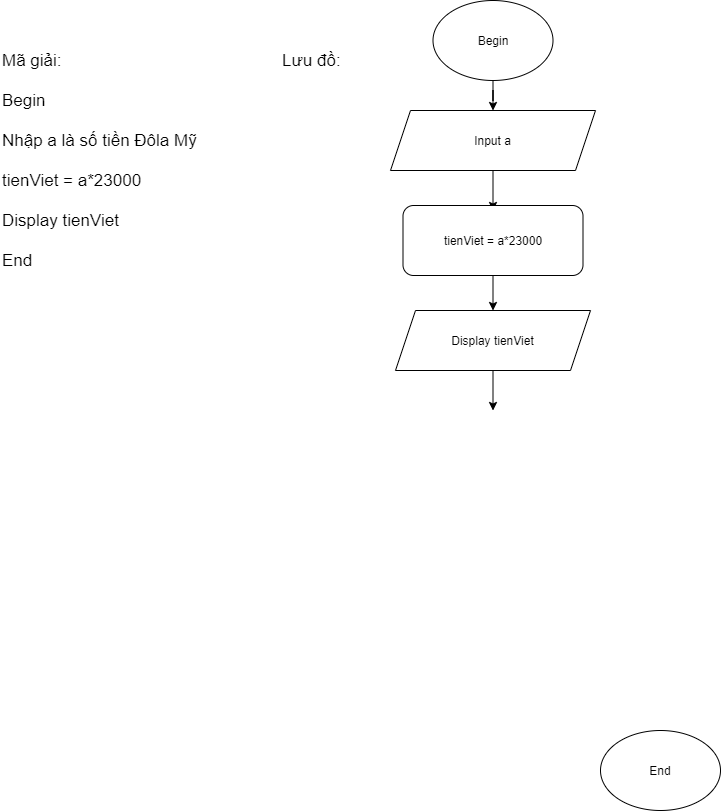

The diagram above was exported from draw.io. Its source (the exported page's mxGraphModel, read from the mxfile embedded in the PNG):
<mxGraphModel dx="1447" dy="708" grid="1" gridSize="10" guides="1" tooltips="1" connect="1" arrows="1" fold="1" page="1" pageScale="1" pageWidth="850" pageHeight="1100" math="0" shadow="0">
  <root>
    <mxCell id="0" />
    <mxCell id="1" parent="0" />
    <mxCell id="UbUu6zMXrK9QQVOglTDK-12" value="&lt;div&gt;&lt;span style=&quot;font-size: 17px&quot;&gt;Mã giải:&lt;/span&gt;&lt;/div&gt;&lt;font&gt;&lt;div style=&quot;font-size: 17px&quot;&gt;&lt;br&gt;&lt;/div&gt;&lt;div style=&quot;font-size: 17px&quot;&gt;Begin&lt;/div&gt;&lt;div style=&quot;font-size: 17px&quot;&gt;&lt;br&gt;&lt;/div&gt;&lt;div style=&quot;font-size: 17px&quot;&gt;Nhập a là số tiền Đôla Mỹ&lt;/div&gt;&lt;div style=&quot;font-size: 17px&quot;&gt;&lt;br&gt;&lt;/div&gt;&lt;div style=&quot;font-size: 17px&quot;&gt;tienViet = a*23000&lt;/div&gt;&lt;div style=&quot;font-size: 17px&quot;&gt;&lt;br&gt;&lt;/div&gt;&lt;div style=&quot;font-size: 17px&quot;&gt;Display tienViet&lt;/div&gt;&lt;div style=&quot;font-size: 17px&quot;&gt;&lt;br&gt;&lt;/div&gt;&lt;div style=&quot;font-size: 17px&quot;&gt;End&lt;/div&gt;&lt;div style=&quot;font-size: 17px&quot;&gt;&lt;br&gt;&lt;/div&gt;&lt;div style=&quot;font-size: 17px&quot;&gt;&lt;br&gt;&lt;/div&gt;&lt;div style=&quot;font-size: 17px&quot;&gt;&lt;br&gt;&lt;/div&gt;&lt;/font&gt;" style="text;html=1;strokeColor=none;fillColor=none;align=left;verticalAlign=middle;whiteSpace=wrap;rounded=0;" vertex="1" parent="1">
      <mxGeometry x="50" y="180" width="240" height="80" as="geometry" />
    </mxCell>
    <mxCell id="UbUu6zMXrK9QQVOglTDK-13" value="&lt;div&gt;&lt;span style=&quot;font-size: 17px&quot;&gt;Lưu đồ:&lt;/span&gt;&lt;/div&gt;" style="text;html=1;strokeColor=none;fillColor=none;align=left;verticalAlign=middle;whiteSpace=wrap;rounded=0;" vertex="1" parent="1">
      <mxGeometry x="330" y="50" width="240" height="80" as="geometry" />
    </mxCell>
    <mxCell id="UbUu6zMXrK9QQVOglTDK-14" value="" style="edgeStyle=orthogonalEdgeStyle;rounded=0;orthogonalLoop=1;jettySize=auto;html=1;" edge="1" parent="1" source="UbUu6zMXrK9QQVOglTDK-15" target="UbUu6zMXrK9QQVOglTDK-17">
      <mxGeometry relative="1" as="geometry" />
    </mxCell>
    <mxCell id="UbUu6zMXrK9QQVOglTDK-15" value="Begin" style="ellipse;whiteSpace=wrap;html=1;" vertex="1" parent="1">
      <mxGeometry x="482.5" y="30" width="120" height="80" as="geometry" />
    </mxCell>
    <mxCell id="UbUu6zMXrK9QQVOglTDK-16" value="" style="edgeStyle=orthogonalEdgeStyle;rounded=0;orthogonalLoop=1;jettySize=auto;html=1;" edge="1" parent="1" source="UbUu6zMXrK9QQVOglTDK-17">
      <mxGeometry relative="1" as="geometry">
        <mxPoint x="542.5" y="240" as="targetPoint" />
      </mxGeometry>
    </mxCell>
    <mxCell id="UbUu6zMXrK9QQVOglTDK-17" value="Input a" style="shape=parallelogram;perimeter=parallelogramPerimeter;whiteSpace=wrap;html=1;fixedSize=1;" vertex="1" parent="1">
      <mxGeometry x="440" y="140" width="205" height="60" as="geometry" />
    </mxCell>
    <mxCell id="UbUu6zMXrK9QQVOglTDK-18" value="End" style="ellipse;whiteSpace=wrap;html=1;" vertex="1" parent="1">
      <mxGeometry x="650" y="760" width="120" height="80" as="geometry" />
    </mxCell>
    <mxCell id="UbUu6zMXrK9QQVOglTDK-19" value="" style="edgeStyle=orthogonalEdgeStyle;rounded=0;orthogonalLoop=1;jettySize=auto;html=1;" edge="1" parent="1">
      <mxGeometry relative="1" as="geometry">
        <mxPoint x="542.5" y="300" as="sourcePoint" />
        <mxPoint x="542.5" y="340" as="targetPoint" />
      </mxGeometry>
    </mxCell>
    <mxCell id="UbUu6zMXrK9QQVOglTDK-20" value="" style="edgeStyle=orthogonalEdgeStyle;rounded=0;orthogonalLoop=1;jettySize=auto;html=1;" edge="1" parent="1" source="UbUu6zMXrK9QQVOglTDK-21">
      <mxGeometry relative="1" as="geometry">
        <mxPoint x="542.5" y="440" as="targetPoint" />
      </mxGeometry>
    </mxCell>
    <mxCell id="UbUu6zMXrK9QQVOglTDK-21" value="Display tienViet" style="shape=parallelogram;perimeter=parallelogramPerimeter;whiteSpace=wrap;html=1;fixedSize=1;" vertex="1" parent="1">
      <mxGeometry x="445" y="340" width="195" height="60" as="geometry" />
    </mxCell>
    <mxCell id="UbUu6zMXrK9QQVOglTDK-22" value="&lt;span style=&quot;text-align: left&quot;&gt;&lt;font style=&quot;font-size: 12px&quot;&gt;tienViet = a*23000&lt;/font&gt;&lt;/span&gt;" style="rounded=1;whiteSpace=wrap;html=1;" vertex="1" parent="1">
      <mxGeometry x="452.5" y="235" width="180" height="70" as="geometry" />
    </mxCell>
  </root>
</mxGraphModel>